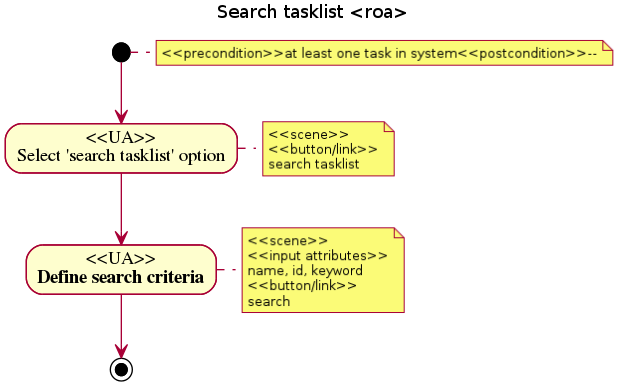

The diagram above was rendered by PlantUML. Its source (embedded in the PNG):
@startuml
title Search tasklist <roa>
note right: <<precondition>>at least one task in system<<postcondition>>--
(*) --> "<<UA>>\nSelect 'search tasklist' option"
note right: <<scene>>\n<<button/link>>\nsearch tasklist
--> "<<UA>>\nDefine search criteria"
note right: <<scene>>\n<<input attributes>>\nname, id, keyword \n<<button/link>>\nsearch
--> (*)
@enduml